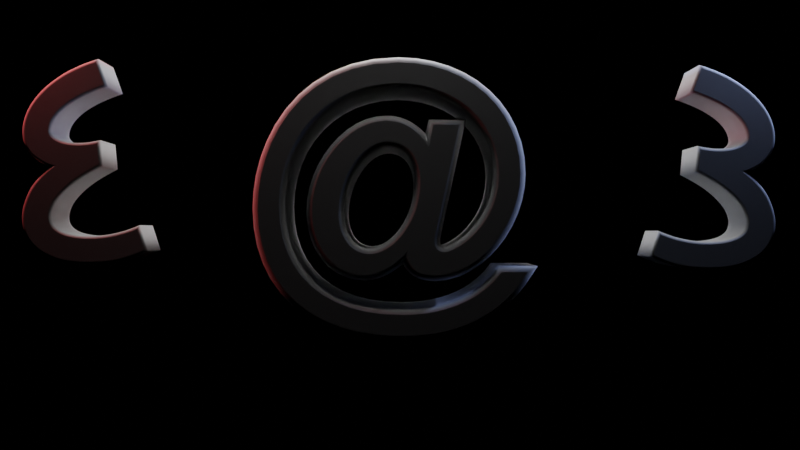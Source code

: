 # Source: title_scene.blend  (saved by Blender 3.4.6; exported with 4.5.12 LTS)
import bpy
from mathutils import Matrix  # noqa: F401  (used for matrix-valued properties, if any)

bpy.ops.wm.read_factory_settings(use_empty=True)
scene = bpy.context.scene
scene.name = 'Scene'

# ---- collections
col_collection = bpy.data.collections.new('Collection'); scene.collection.children.link(col_collection)

# ---- materials (node trees are filled in below, after node groups)
mat_material = bpy.data.materials.new('Material')
mat_material.alpha_threshold = 0.0
mat_material.use_transparent_shadow = False
mat_material.roughness = 0.5
mat_material.line_color = (0.0, 0.0, 0.0, 1.0)

# ---- material node trees
mat_material.use_nodes = True; mat_material.node_tree.nodes.clear()
_N = mat_material.node_tree.nodes; _L = mat_material.node_tree.links
n0 = _N.new('ShaderNodeOutputMaterial'); n0.name = 'Material Output'; n0.location = (300, 300)
n1 = _N.new('ShaderNodeBsdfPrincipled'); n1.name = 'Principled BSDF'; n1.location = (10, 300)
n1.distribution = 'GGX'
n1.subsurface_method = 'RANDOM_WALK_SKIN'
n1.inputs[0].default_value = (1.0, 1.0, 1.0, 1.0)
n1.inputs[3].default_value = 1.45
n1.inputs[12].default_value = 0.1
n1.inputs[27].default_value = (0.0, 0.0, 0.0, 1.0)
n1.inputs[28].default_value = 1.0
_L.new(n1.outputs[0], n0.inputs[0])
n0.is_active_output = True

# ---- world
world_world = bpy.data.worlds.new('World'); scene.world = world_world
world_world.use_nodes = True; world_world.node_tree.nodes.clear()
_N = world_world.node_tree.nodes; _L = world_world.node_tree.links
n0 = _N.new('ShaderNodeOutputWorld'); n0.name = 'World Output'; n0.location = (300, 300)
n1 = _N.new('ShaderNodeBackground'); n1.name = 'Background'; n1.location = (10, 300)
n1.inputs[0].default_value = (0.0, 0.0, 0.0, 0.0)
_L.new(n1.outputs[0], n0.inputs[0])
n0.is_active_output = True
world_world.color = (0.05088, 0.05088, 0.05088)
world_world.use_sun_shadow = False
world_world.sun_shadow_jitter_overblur = 0.0

# ---- cameras
cam_camera = bpy.data.cameras.new('Camera')
cam_camera.clip_end = 100.0
cam_camera.ortho_scale = 7.314
cam_camera.show_background_images = True

# ---- lights
light_blue_light = bpy.data.lights.new('Blue Light', 'AREA')
light_blue_light.color = (0.4253, 0.5646, 1.0)
light_blue_light.transmission_factor = 0.0
light_blue_light.energy = 7.854
light_blue_light.shadow_soft_size = 0.06
light_blue_light.shadow_maximum_resolution = 0.006
light_blue_light.use_absolute_resolution = True
light_blue_light.shape = 'DISK'
light_blue_light.size = 0.06
light_blue_light.size_y = 1.0
light_area_001 = bpy.data.lights.new('Area.001', 'AREA')
light_area_001.color = (1.0, 0.1429, 0.1429)
light_area_001.transmission_factor = 0.0
light_area_001.energy = 7.854
light_area_001.shadow_soft_size = 0.06
light_area_001.shadow_maximum_resolution = 0.006
light_area_001.use_absolute_resolution = True
light_area_001.shape = 'DISK'
light_area_001.size = 0.06
light_area_001.size_y = 1.0
light_area = bpy.data.lights.new('Area', 'AREA')
light_area.transmission_factor = 0.0
light_area.energy = 17.83
light_area.shadow_soft_size = 1.0
light_area.shadow_maximum_resolution = 0.006
light_area.use_absolute_resolution = True
light_area.size = 1.0
light_area.size_y = 1.0

# ---- curves / text
txt_at = bpy.data.curves.new('at', 'FONT')
txt_at.dimensions = '2D'
txt_at.body = '@'
txt_at.materials.append(mat_material)
txt_at.extrude = 0.16
txt_at.bevel_depth = 0.02
txt_text = bpy.data.curves.new('Text', 'FONT')
txt_text.dimensions = '2D'
txt_text.body = '٤'
txt_text.extrude = 0.1
txt_text.bevel_depth = 0.01
txt_text_001 = bpy.data.curves.new('Text.001', 'FONT')
txt_text_001.dimensions = '2D'
txt_text_001.body = '٤'
txt_text_001.extrude = 0.1
txt_text_001.bevel_depth = 0.01

# ---- objects
ob_camera = bpy.data.objects.new('Camera', cam_camera)
ob_at = bpy.data.objects.new('at', txt_at)
ob_area = bpy.data.objects.new('Area', light_blue_light)
ob_red_light = bpy.data.objects.new('Red Light', light_area_001)
ob_right_pistol = bpy.data.objects.new('Right Pistol', txt_text)
ob_left_pistol = bpy.data.objects.new('Left Pistol', txt_text_001)
ob_neutral_light = bpy.data.objects.new('Neutral Light', light_area)

# ---- transforms, parenting, visibility, modifiers, constraints
ob_camera.location = (0.5428, 0.1709, 3.993)
ob_camera.lock_rotations_4d = False
ob_camera.empty_display_type = 'ARROWS'
ob_camera.color = (0.0, 0.0, 0.0, 0.0)
ob_camera.display_type = 'WIRE'
ob_camera.lineart.crease_threshold = 0.0
ob_at.location = (0.0, 0.0, 0.0)
ob_area.location = (2.054, 1.162, 0.1686)
ob_area.rotation_euler = (-1.468, 0.7184, -1.084)
ob_red_light.location = (-1.031, 1.162, 0.1728)
ob_red_light.rotation_euler = (-1.277, 1.334, 1.499)
ob_right_pistol.location = (1.887, 0.02986, 0.04799)
ob_right_pistol.rotation_euler = (-0.007624, -1.693e-18, 6.451e-21)
ob_right_pistol.scale = (-1.0, 1.0, 1.0)
ob_left_pistol.location = (-0.8068, 0.04923, 0.0585)
ob_left_pistol.rotation_euler = (-0.007624, -1.693e-18, 6.451e-21)
ob_neutral_light.location = (0.5138, 1.787, -0.1695)
ob_neutral_light.rotation_euler = (-1.49, -2.213e-16, 2.04e-16)

# ---- collection membership
col_collection.objects.link(ob_camera)
col_collection.objects.link(ob_at)
col_collection.objects.link(ob_area)
col_collection.objects.link(ob_red_light)
col_collection.objects.link(ob_right_pistol)
col_collection.objects.link(ob_left_pistol)
col_collection.objects.link(ob_neutral_light)

# ---- scene / render settings (as saved in the file)
scene.camera = ob_camera
scene.frame_start = 1; scene.frame_end = 250; scene.frame_set(1)
scene.render.engine = 'BLENDER_EEVEE_NEXT'
scene.render.resolution_x = 3840
scene.render.resolution_y = 2160
scene.render.film_transparent = True
scene.cycles.sampling_pattern = 'TABULATED_SOBOL'
scene.cycles.use_light_tree = False
scene.eevee.use_gtao = True
scene.eevee.use_raytracing = True
scene.view_settings.view_transform = 'Filmic'
bpy.context.view_layer.update()
